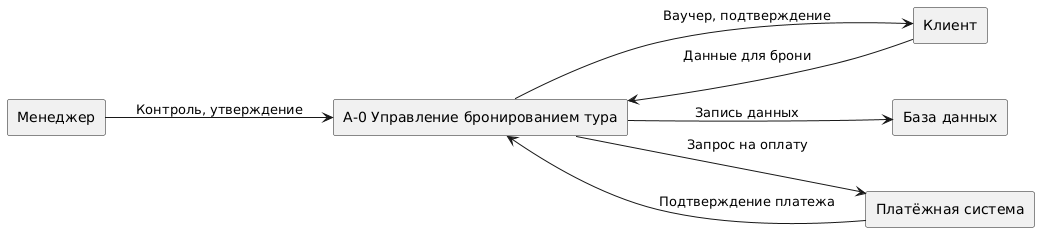

The diagram above was rendered by PlantUML. Its source (embedded in the PNG):
@startuml
left to right direction
skinparam shadowing false

rectangle "A-0 Управление бронированием тура" as A0 {
}

rectangle "Клиент" as Клиент
rectangle "Менеджер" as Менеджер
rectangle "База данных" as БД
rectangle "Платёжная система" as Платежка

Клиент --> A0 : Данные для брони
A0 --> Клиент : Ваучер, подтверждение

Менеджер --> A0 : Контроль, утверждение
A0 --> БД : Запись данных

A0 --> Платежка : Запрос на оплату
Платежка --> A0 : Подтверждение платежа
@enduml